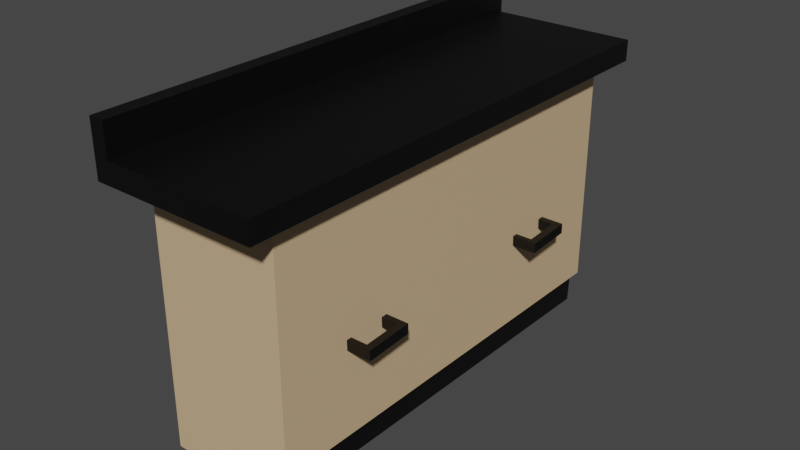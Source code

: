 # Source: counter.blend  (saved by Blender 3.4.6; exported with 4.5.12 LTS)
import bpy
from mathutils import Matrix  # noqa: F401  (used for matrix-valued properties, if any)

bpy.ops.wm.read_factory_settings(use_empty=True)
scene = bpy.context.scene
scene.name = 'Scene'

# ---- collections
col_collection = bpy.data.collections.new('Collection'); scene.collection.children.link(col_collection)

# ---- materials (node trees are filled in below, after node groups)
mat_material = bpy.data.materials.new('Material')
mat_material.alpha_threshold = 0.0
mat_material.use_transparent_shadow = False
mat_material.roughness = 0.5
mat_material.line_color = (0.0, 0.0, 0.0, 1.0)
mat_material_002 = bpy.data.materials.new('Material.002')
mat_material_002.use_transparent_shadow = False
mat_material_001 = bpy.data.materials.new('Material.001')
mat_material_001.use_transparent_shadow = False
mat_material_003 = bpy.data.materials.new('Material.003')
mat_material_003.use_transparent_shadow = False

# ---- material node trees
mat_material.use_nodes = True; mat_material.node_tree.nodes.clear()
_N = mat_material.node_tree.nodes; _L = mat_material.node_tree.links
n0 = _N.new('ShaderNodeOutputMaterial'); n0.name = 'Material Output'; n0.location = (300, 300)
n1 = _N.new('ShaderNodeBsdfPrincipled'); n1.name = 'Principled BSDF'; n1.location = (10, 300)
n1.distribution = 'GGX'
n1.subsurface_method = 'RANDOM_WALK_SKIN'
n1.inputs[0].default_value = (0.6445, 0.4564, 0.2623, 1.0)
n1.inputs[3].default_value = 1.45
n1.inputs[27].default_value = (0.0, 0.0, 0.0, 1.0)
n1.inputs[28].default_value = 1.0
_L.new(n1.outputs[0], n0.inputs[0])
n0.is_active_output = True
mat_material_002.use_nodes = True; mat_material_002.node_tree.nodes.clear()
_N = mat_material_002.node_tree.nodes; _L = mat_material_002.node_tree.links
n0 = _N.new('ShaderNodeBsdfPrincipled'); n0.name = 'Principled BSDF'; n0.location = (10, 300)
n0.distribution = 'GGX'
n0.subsurface_method = 'RANDOM_WALK_SKIN'
n0.inputs[0].default_value = (0.0, 0.0, 0.0, 1.0)
n0.inputs[3].default_value = 1.45
n0.inputs[27].default_value = (0.0, 0.0, 0.0, 1.0)
n0.inputs[28].default_value = 1.0
n1 = _N.new('ShaderNodeOutputMaterial'); n1.name = 'Material Output'; n1.location = (300, 300)
_L.new(n0.outputs[0], n1.inputs[0])
n1.is_active_output = True
mat_material_001.use_nodes = True; mat_material_001.node_tree.nodes.clear()
_N = mat_material_001.node_tree.nodes; _L = mat_material_001.node_tree.links
n0 = _N.new('ShaderNodeBsdfPrincipled'); n0.name = 'Principled BSDF'; n0.location = (10, 300)
n0.distribution = 'GGX'
n0.subsurface_method = 'RANDOM_WALK_SKIN'
n0.inputs[0].default_value = (0.0, 0.0, 0.0, 1.0)
n0.inputs[3].default_value = 1.45
n0.inputs[27].default_value = (0.0, 0.0, 0.0, 1.0)
n0.inputs[28].default_value = 1.0
n1 = _N.new('ShaderNodeOutputMaterial'); n1.name = 'Material Output'; n1.location = (300, 300)
_L.new(n0.outputs[0], n1.inputs[0])
n1.is_active_output = True
mat_material_003.use_nodes = True; mat_material_003.node_tree.nodes.clear()
_N = mat_material_003.node_tree.nodes; _L = mat_material_003.node_tree.links
n0 = _N.new('ShaderNodeBsdfPrincipled'); n0.name = 'Principled BSDF'; n0.location = (10, 300)
n0.distribution = 'GGX'
n0.subsurface_method = 'RANDOM_WALK_SKIN'
n0.inputs[0].default_value = (0.0, 0.0, 0.0, 1.0)
n0.inputs[3].default_value = 1.45
n0.inputs[27].default_value = (0.0, 0.0, 0.0, 1.0)
n0.inputs[28].default_value = 1.0
n1 = _N.new('ShaderNodeOutputMaterial'); n1.name = 'Material Output'; n1.location = (300, 300)
_L.new(n0.outputs[0], n1.inputs[0])
n1.is_active_output = True

# ---- world
world_world = bpy.data.worlds.new('World'); scene.world = world_world
world_world.use_nodes = True; world_world.node_tree.nodes.clear()
_N = world_world.node_tree.nodes; _L = world_world.node_tree.links
n0 = _N.new('ShaderNodeOutputWorld'); n0.name = 'World Output'; n0.location = (300, 300)
n1 = _N.new('ShaderNodeBackground'); n1.name = 'Background'; n1.location = (10, 300)
n1.inputs[0].default_value = (0.05088, 0.05088, 0.05088, 1.0)
_L.new(n1.outputs[0], n0.inputs[0])
n0.is_active_output = True
world_world.color = (0.05088, 0.05088, 0.05088)
world_world.use_sun_shadow = False
world_world.sun_shadow_jitter_overblur = 0.0

# ---- meshes
me_cube = bpy.data.meshes.new('Cube')
me_cube.from_pydata([(1.0, 1.0, 1.0), (1.0, 1.0, -1.0), (1.0, -1.0, 1.0), (1.0, -1.0, -1.0), (-1.0, 1.0, 1.0), (-1.0, 1.0, -1.0), (-1.0, -1.0, 1.0), (-1.0, -1.0, -1.0), (1.0, -1.0, 14.58), (-1.0, -1.0, 14.58), (1.0, 1.0, 14.58), (-1.0, 1.0, 14.58), (1.24, 1.0, 1.0), (1.24, -1.0, 1.0), (1.24, 1.0, 14.58), (1.24, -1.0, 14.58), (1.0, -1.0, 14.8), (-1.0, -1.0, 14.8), (1.0, 1.0, 14.8), (-1.0, 1.0, 14.8), (1.24, 1.0, 14.8), (1.24, -1.0, 14.8)], [], [(0, 4, 11, 10), (3, 2, 6, 7), (7, 6, 4, 5), (5, 1, 3, 7), (1, 0, 2, 3), (5, 4, 0, 1), (9, 8, 16, 17), (6, 2, 8, 9), (4, 6, 9, 11), (0, 10, 14, 12), (13, 12, 14, 15), (11, 9, 17, 19), (2, 0, 12, 13), (8, 2, 13, 15), (18, 19, 17, 16), (18, 16, 21, 20), (15, 14, 20, 21), (8, 15, 21, 16), (10, 11, 19, 18), (14, 10, 18, 20)])
_uv = me_cube.uv_layers.new(name='UVMap')
_uv.uv.foreach_set('vector', [0.625, 0.5, 0.625, 0.25, 0.625, 0.25, 0.625, 0.5, 0.375, 0.75, 0.625, 0.75, 0.625, 1.0, 0.375, 1.0, 0.375, 0.0, 0.625, 0.0, 0.625, 0.25, 0.375, 0.25, 0.125, 0.5, 0.375, 0.5, 0.375, 0.75, 0.125, 0.75, 0.375, 0.5, 0.625, 0.5, 0.625, 0.75, 0.375, 0.75, 0.375, 0.25, 0.625, 0.25, 0.625, 0.5, 0.375, 0.5, 0.625, 1.0, 0.625, 0.75, 0.625, 0.75, 0.625, 1.0, 0.625, 1.0, 0.625, 0.75, 0.625, 0.75, 0.625, 1.0, 0.625, 0.25, 0.625, 0.0, 0.625, 0.0, 0.625, 0.25, 0.625, 0.5, 0.625, 0.5, 0.625, 0.5, 0.625, 0.5, 0.625, 0.75, 0.625, 0.5, 0.625, 0.5, 0.625, 0.75, 0.625, 0.25, 0.625, 0.0, 0.625, 0.0, 0.625, 0.25, 0.625, 0.75, 0.625, 0.5, 0.625, 0.5, 0.625, 0.75, 0.625, 0.75, 0.625, 0.75, 0.625, 0.75, 0.625, 0.75, 0.625, 0.5, 0.875, 0.5, 0.875, 0.75, 0.625, 0.75, 0.625, 0.5, 0.625, 0.75, 0.625, 0.75, 0.625, 0.5, 0.625, 0.75, 0.625, 0.5, 0.625, 0.5, 0.625, 0.75, 0.625, 0.75, 0.625, 0.75, 0.625, 0.75, 0.625, 0.75, 0.625, 0.5, 0.625, 0.25, 0.625, 0.25, 0.625, 0.5, 0.625, 0.5, 0.625, 0.5, 0.625, 0.5, 0.625, 0.5])
me_cube.materials.append(mat_material)
me_cube.use_mirror_vertex_groups = False
me_cube.update()
me_cube_001 = bpy.data.meshes.new('Cube.001')
me_cube_001.from_pydata([(-1.0, -1.0, -1.0), (-1.0, -1.0, 1.0), (-1.0, 1.0, -1.0), (-1.0, 1.0, 1.0), (1.0, -1.0, -1.0), (1.0, -1.0, 1.0), (1.0, 1.0, -1.0), (1.0, 1.0, 1.0), (-0.7466, 1.0, -1.0), (-0.7466, 1.0, 1.0), (-0.7466, -1.0, -1.0), (-0.7466, -1.0, 1.0), (0.7793, 1.0, 1.0), (0.7793, -1.0, -1.0), (0.7793, 1.0, -1.0), (0.7793, -1.0, 1.0), (-1.0, 1.0, -8.426), (-1.0, -1.0, -8.426), (-0.7466, 1.0, -8.426), (1.0, -1.0, -8.426), (1.0, 1.0, -8.426), (0.7793, -1.0, -8.426), (-0.7466, -1.0, -8.426), (0.7793, 1.0, -8.426)], [], [(0, 1, 3, 2), (14, 12, 7, 6), (6, 7, 5, 4), (10, 11, 1, 0), (4, 13, 21, 19), (9, 3, 1, 11), (12, 9, 11, 15), (10, 0, 17, 22), (13, 15, 11, 10), (2, 3, 9, 8), (4, 5, 15, 13), (7, 12, 15, 5), (8, 14, 13, 10), (8, 9, 12, 14), (23, 20, 19, 21), (16, 18, 22, 17), (8, 10, 22, 18), (13, 14, 23, 21), (2, 8, 18, 16), (14, 6, 20, 23), (0, 2, 16, 17), (6, 4, 19, 20)])
_uv = me_cube_001.uv_layers.new(name='UVMap')
_uv.uv.foreach_set('vector', [0.375, 0.0, 0.625, 0.0, 0.625, 0.25, 0.375, 0.25, 0.375, 0.4724, 0.625, 0.4724, 0.625, 0.5, 0.375, 0.5, 0.375, 0.5, 0.625, 0.5, 0.625, 0.75, 0.375, 0.75, 0.375, 0.9683, 0.625, 0.9683, 0.625, 1.0, 0.375, 1.0, 0.375, 0.75, 0.375, 0.7776, 0.375, 0.7776, 0.375, 0.75, 0.8433, 0.5, 0.875, 0.5, 0.875, 0.75, 0.8433, 0.75, 0.6526, 0.5, 0.8433, 0.5, 0.8433, 0.75, 0.6526, 0.75, 0.375, 0.9683, 0.375, 1.0, 0.375, 1.0, 0.375, 0.9683, 0.375, 0.7776, 0.625, 0.7776, 0.625, 0.9683, 0.375, 0.9683, 0.375, 0.25, 0.625, 0.25, 0.625, 0.2817, 0.375, 0.2817, 0.375, 0.75, 0.625, 0.75, 0.625, 0.7776, 0.375, 0.7776, 0.625, 0.5, 0.6526, 0.5, 0.6526, 0.75, 0.625, 0.75, 0.1567, 0.5, 0.3474, 0.5, 0.3474, 0.75, 0.1567, 0.75, 0.375, 0.2817, 0.625, 0.2817, 0.625, 0.4724, 0.375, 0.4724, 0.3474, 0.5, 0.375, 0.5, 0.375, 0.75, 0.3474, 0.75, 0.125, 0.5, 0.1567, 0.5, 0.1567, 0.75, 0.125, 0.75, 0.1567, 0.5, 0.1567, 0.75, 0.1567, 0.75, 0.1567, 0.5, 0.3474, 0.75, 0.3474, 0.5, 0.3474, 0.5, 0.3474, 0.75, 0.375, 0.25, 0.375, 0.2817, 0.375, 0.2817, 0.375, 0.25, 0.375, 0.4724, 0.375, 0.5, 0.375, 0.5, 0.375, 0.4724, 0.375, 0.0, 0.375, 0.25, 0.375, 0.25, 0.375, 0.0, 0.375, 0.5, 0.375, 0.75, 0.375, 0.75, 0.375, 0.5])
me_cube_001.materials.append(mat_material_002)
me_cube_001.update()
me_plane_001 = bpy.data.meshes.new('Plane.001')
me_plane_001.from_pydata([(-1.0, -1.0, 0.0), (1.0, -1.0, 0.0), (-1.0, 1.0, 0.0), (1.0, 1.0, 0.0), (-0.8152, -1.0, 0.0), (-0.8152, 1.0, 0.0), (-1.0, 1.0, -2.532e-07), (-0.8152, 1.0, -2.532e-07), (-1.0, 1.0, -0.3982), (-0.8152, 1.0, -0.3982), (-0.8152, -1.0, -0.3982), (-0.8152, 1.0, -0.3982), (-1.0, -1.0, -0.3982), (-1.0, 1.0, -0.3982), (-1.0, -1.0, -0.3982), (-0.8152, -1.0, -0.3982), (-1.0, -1.0, -0.3982), (-0.8152, -1.0, -0.3982), (-0.8152, -1.0, -0.05148), (-0.8152, 1.0, -0.05148), (-0.8152, -1.0, -0.1076), (1.0, -1.0, -0.1076), (1.0, 1.0, -0.1076), (-0.8152, 1.0, -0.1076), (-0.8152, -1.0, -0.1591), (1.0, -1.0, -0.1591), (1.0, 1.0, -0.1591), (-0.8152, 1.0, -0.1591)], [], [(5, 4, 18, 19), (0, 4, 5, 2), (2, 5, 7, 6), (6, 7, 9, 8), (5, 4, 10, 11), (0, 2, 13, 12), (4, 0, 14, 15), (8, 9, 17, 16), (5, 19, 27, 23), (4, 1, 21, 20), (3, 5, 23, 22), (18, 4, 20, 24), (24, 25, 26, 27), (21, 22, 26, 25), (22, 23, 27, 26), (20, 21, 25, 24), (19, 18, 24, 27), (1, 3, 22, 21)])
_uv = me_plane_001.uv_layers.new(name='UVMap')
_uv.uv.foreach_set('vector', [0.09241, 1.0, 0.09241, 0.0, 0.09241, 0.0, 0.09241, 1.0, 0.0, 0.0, 0.09241, 0.0, 0.09241, 1.0, 0.0, 1.0, 0.0, 1.0, 0.09241, 1.0, 0.09241, 1.0, 0.0, 1.0, 0.0, 1.0, 0.09241, 1.0, 0.09241, 1.0, 0.0, 1.0, 0.09241, 1.0, 0.09241, 0.0, 0.09241, 0.0, 0.09241, 1.0, 0.0, 0.0, 0.0, 1.0, 0.0, 1.0, 0.0, 0.0, 0.09241, 0.0, 0.0, 0.0, 0.0, 0.0, 0.09241, 0.0, 0.0, 1.0, 0.09241, 1.0, 0.09241, 1.0, 0.0, 1.0, 0.09241, 1.0, 0.09241, 1.0, 0.09241, 1.0, 0.09241, 1.0, 0.0, 0.0, 0.0, 0.0, 0.0, 0.0, 0.0, 0.0, 0.0, 0.0, 0.0, 0.0, 0.0, 0.0, 0.0, 0.0, 0.09241, 0.0, 0.09241, 0.0, 0.09241, 0.0, 0.09241, 0.0, 0.09241, 0.0, 1.0, 0.0, 1.0, 1.0, 0.09241, 1.0, 0.0, 0.0, 0.0, 0.0, 0.0, 0.0, 0.0, 0.0, 0.0, 0.0, 0.0, 0.0, 0.0, 0.0, 0.0, 0.0, 0.0, 0.0, 0.0, 0.0, 0.0, 0.0, 0.0, 0.0, 0.09241, 1.0, 0.09241, 0.0, 0.09241, 0.0, 0.09241, 1.0, 0.0, 0.0, 0.0, 0.0, 0.0, 0.0, 0.0, 0.0])
me_plane_001.materials.append(mat_material_001)
me_plane_001.update()
me_plane_002 = bpy.data.meshes.new('Plane.002')
me_plane_002.from_pydata([(-1.0, -1.0, 0.0), (1.0, -1.0, 0.0), (-1.0, 1.0, 0.0), (1.0, 1.0, 0.0)], [], [(0, 1, 3, 2)])
_uv = me_plane_002.uv_layers.new(name='UVMap')
_uv.uv.foreach_set('vector', [0.0, 0.0, 1.0, 0.0, 1.0, 1.0, 0.0, 1.0])
me_plane_002.materials.append(mat_material_003)
me_plane_002.update()
me_cube_003 = bpy.data.meshes.new('Cube.003')
me_cube_003.from_pydata([(-1.0, -1.0, -1.0), (-1.0, -1.0, 1.0), (-1.0, 1.0, -1.0), (-1.0, 1.0, 1.0), (1.0, -1.0, -1.0), (1.0, -1.0, 1.0), (1.0, 1.0, -1.0), (1.0, 1.0, 1.0), (-0.7466, 1.0, -1.0), (-0.7466, 1.0, 1.0), (-0.7466, -1.0, -1.0), (-0.7466, -1.0, 1.0), (0.7793, 1.0, 1.0), (0.7793, -1.0, -1.0), (0.7793, 1.0, -1.0), (0.7793, -1.0, 1.0), (-1.0, 1.0, -8.426), (-1.0, -1.0, -8.426), (-0.7466, 1.0, -8.426), (1.0, -1.0, -8.426), (1.0, 1.0, -8.426), (0.7793, -1.0, -8.426), (-0.7466, -1.0, -8.426), (0.7793, 1.0, -8.426)], [], [(0, 1, 3, 2), (14, 12, 7, 6), (6, 7, 5, 4), (10, 11, 1, 0), (4, 13, 21, 19), (9, 3, 1, 11), (12, 9, 11, 15), (10, 0, 17, 22), (13, 15, 11, 10), (2, 3, 9, 8), (4, 5, 15, 13), (7, 12, 15, 5), (8, 14, 13, 10), (8, 9, 12, 14), (23, 20, 19, 21), (16, 18, 22, 17), (8, 10, 22, 18), (13, 14, 23, 21), (2, 8, 18, 16), (14, 6, 20, 23), (0, 2, 16, 17), (6, 4, 19, 20)])
_uv = me_cube_003.uv_layers.new(name='UVMap')
_uv.uv.foreach_set('vector', [0.375, 0.0, 0.625, 0.0, 0.625, 0.25, 0.375, 0.25, 0.375, 0.4724, 0.625, 0.4724, 0.625, 0.5, 0.375, 0.5, 0.375, 0.5, 0.625, 0.5, 0.625, 0.75, 0.375, 0.75, 0.375, 0.9683, 0.625, 0.9683, 0.625, 1.0, 0.375, 1.0, 0.375, 0.75, 0.375, 0.7776, 0.375, 0.7776, 0.375, 0.75, 0.8433, 0.5, 0.875, 0.5, 0.875, 0.75, 0.8433, 0.75, 0.6526, 0.5, 0.8433, 0.5, 0.8433, 0.75, 0.6526, 0.75, 0.375, 0.9683, 0.375, 1.0, 0.375, 1.0, 0.375, 0.9683, 0.375, 0.7776, 0.625, 0.7776, 0.625, 0.9683, 0.375, 0.9683, 0.375, 0.25, 0.625, 0.25, 0.625, 0.2817, 0.375, 0.2817, 0.375, 0.75, 0.625, 0.75, 0.625, 0.7776, 0.375, 0.7776, 0.625, 0.5, 0.6526, 0.5, 0.6526, 0.75, 0.625, 0.75, 0.1567, 0.5, 0.3474, 0.5, 0.3474, 0.75, 0.1567, 0.75, 0.375, 0.2817, 0.625, 0.2817, 0.625, 0.4724, 0.375, 0.4724, 0.3474, 0.5, 0.375, 0.5, 0.375, 0.75, 0.3474, 0.75, 0.125, 0.5, 0.1567, 0.5, 0.1567, 0.75, 0.125, 0.75, 0.1567, 0.5, 0.1567, 0.75, 0.1567, 0.75, 0.1567, 0.5, 0.3474, 0.75, 0.3474, 0.5, 0.3474, 0.5, 0.3474, 0.75, 0.375, 0.25, 0.375, 0.2817, 0.375, 0.2817, 0.375, 0.25, 0.375, 0.4724, 0.375, 0.5, 0.375, 0.5, 0.375, 0.4724, 0.375, 0.0, 0.375, 0.25, 0.375, 0.25, 0.375, 0.0, 0.375, 0.5, 0.375, 0.75, 0.375, 0.75, 0.375, 0.5])
me_cube_003.materials.append(mat_material_002)
me_cube_003.update()

# ---- objects
ob_cube = bpy.data.objects.new('Cube', me_cube)
ob_cube_001 = bpy.data.objects.new('Cube.001', me_cube_001)
ob_plane = bpy.data.objects.new('Plane', me_plane_001)
ob_plane_001 = bpy.data.objects.new('Plane.001', me_plane_002)
ob_cube_002 = bpy.data.objects.new('Cube.002', me_cube_003)

# ---- transforms, parenting, visibility, modifiers, constraints
ob_cube.location = (0.0, 0.0, 0.0)
ob_cube.scale = (1.667, 6.107, 0.4674)
ob_cube.lock_rotations_4d = False
ob_cube.empty_display_type = 'ARROWS'
ob_cube.lineart.crease_threshold = 0.0
ob_cube_001.location = (2.621, -3.324, 3.003)
ob_cube_001.rotation_euler = (-1.586, 534.1, -1.547)
ob_cube_001.scale = (0.6906, 0.1429, 0.1059)
ob_plane.location = (0.1916, -0.04737, 6.92)
ob_plane.scale = (2.324, 7.065, -3.767)
ob_plane_001.location = (1.716, 0.01924, -0.06464)
ob_plane_001.rotation_euler = (0.05202, 1.606, 0.04632)
ob_plane_001.scale = (0.543, -6.186, 1.007)
ob_cube_002.location = (2.621, 3.235, 3.003)
ob_cube_002.rotation_euler = (-1.586, 534.1, -1.547)
ob_cube_002.scale = (0.6906, 0.1429, 0.1059)

# ---- collection membership
col_collection.objects.link(ob_cube)
col_collection.objects.link(ob_cube_001)
col_collection.objects.link(ob_plane)
col_collection.objects.link(ob_plane_001)
col_collection.objects.link(ob_cube_002)

# ---- scene / render settings (as saved in the file)
scene.frame_start = 1; scene.frame_end = 250; scene.frame_set(1)
scene.render.engine = 'BLENDER_EEVEE_NEXT'
scene.cycles.sampling_pattern = 'TABULATED_SOBOL'
scene.cycles.use_light_tree = False
scene.view_settings.view_transform = 'Filmic'
bpy.context.view_layer.update()

# ---- added for rendering (the .blend has no active camera and no usable light): camera, sun
cam_auto = bpy.data.cameras.new('AutoCamera')
cam_auto.lens = 50.0
cam_auto.sensor_width = 36.0
cam_auto.clip_end = 1000.0
ob_auto_camera = bpy.data.objects.new('AutoCamera', cam_auto)
scene.collection.objects.link(ob_auto_camera)
ob_auto_camera.location = (16.4691, -19.4427, 16.831)
ob_auto_camera.rotation_euler = (1.09748, -7.21219e-08, 0.694738)
scene.camera = ob_auto_camera
light_auto_sun = bpy.data.lights.new('AutoSun', 'SUN')
light_auto_sun.energy = 3.0
light_auto_sun.angle = 0.0523599
ob_auto_sun = bpy.data.objects.new('AutoSun', light_auto_sun)
scene.collection.objects.link(ob_auto_sun)
ob_auto_sun.rotation_euler = (0.872665, 0.174533, 0.523599)
bpy.context.view_layer.update()
